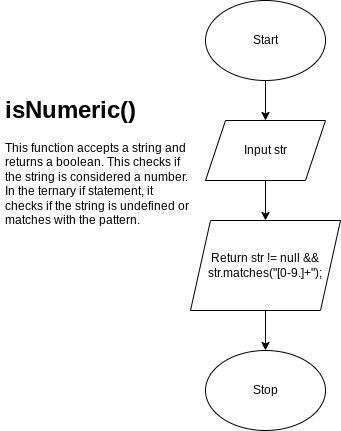

The diagram above was exported from draw.io. Its source (the exported page's mxGraphModel, read from the mxfile embedded in the PNG):
<mxGraphModel dx="1421" dy="561" grid="1" gridSize="10" guides="1" tooltips="1" connect="1" arrows="1" fold="1" page="1" pageScale="1" pageWidth="827" pageHeight="1169" math="0" shadow="0">
  <root>
    <mxCell id="0" />
    <mxCell id="1" parent="0" />
    <mxCell id="4" style="edgeStyle=orthogonalEdgeStyle;html=1;exitX=0.5;exitY=1;exitDx=0;exitDy=0;entryX=0.5;entryY=0;entryDx=0;entryDy=0;" edge="1" parent="1" source="2" target="3">
      <mxGeometry relative="1" as="geometry" />
    </mxCell>
    <mxCell id="2" value="Start" style="ellipse;whiteSpace=wrap;html=1;" vertex="1" parent="1">
      <mxGeometry x="200" y="80" width="120" height="80" as="geometry" />
    </mxCell>
    <mxCell id="8" style="edgeStyle=orthogonalEdgeStyle;html=1;exitX=0.5;exitY=1;exitDx=0;exitDy=0;entryX=0.5;entryY=0;entryDx=0;entryDy=0;" edge="1" parent="1" source="3" target="7">
      <mxGeometry relative="1" as="geometry" />
    </mxCell>
    <mxCell id="3" value="Input str" style="shape=parallelogram;perimeter=parallelogramPerimeter;whiteSpace=wrap;html=1;fixedSize=1;" vertex="1" parent="1">
      <mxGeometry x="200" y="200" width="120" height="60" as="geometry" />
    </mxCell>
    <mxCell id="11" style="edgeStyle=orthogonalEdgeStyle;html=1;exitX=0.5;exitY=1;exitDx=0;exitDy=0;entryX=0.5;entryY=0;entryDx=0;entryDy=0;" edge="1" parent="1" source="7" target="10">
      <mxGeometry relative="1" as="geometry" />
    </mxCell>
    <mxCell id="7" value="Return str != null &amp;amp;&amp;amp; str.matches(&quot;[0-9.]+&quot;);" style="shape=parallelogram;perimeter=parallelogramPerimeter;whiteSpace=wrap;html=1;fixedSize=1;" vertex="1" parent="1">
      <mxGeometry x="185" y="300" width="150" height="90" as="geometry" />
    </mxCell>
    <mxCell id="9" value="&lt;h1&gt;&lt;span&gt;isNumeric()&lt;/span&gt;&lt;/h1&gt;&lt;div&gt;This function accepts a string and returns a boolean. This checks if the string is considered a number. In the ternary if statement, it checks if the string is undefined or matches with the pattern.&lt;/div&gt;" style="text;html=1;strokeColor=none;fillColor=none;spacing=5;spacingTop=-20;whiteSpace=wrap;overflow=hidden;rounded=0;" vertex="1" parent="1">
      <mxGeometry x="-5" y="170" width="195" height="160" as="geometry" />
    </mxCell>
    <mxCell id="10" value="Stop" style="ellipse;whiteSpace=wrap;html=1;" vertex="1" parent="1">
      <mxGeometry x="200" y="430" width="120" height="80" as="geometry" />
    </mxCell>
  </root>
</mxGraphModel>